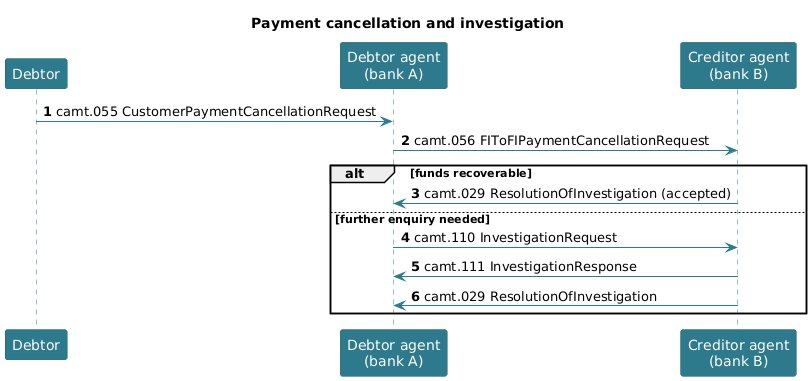

The diagram above was rendered by PlantUML. Its source (embedded in the PNG):
@startuml
title Payment cancellation and investigation
autonumber
skinparam shadowing false
skinparam sequence {
  ParticipantBackgroundColor #2C7A8C
  ParticipantBorderColor #215E6C
  ParticipantFontColor white
  LifeLineBorderColor #2C7A8C
  ArrowColor #2C7A8C
}
skinparam noteBackgroundColor #E4F1F5
skinparam noteBorderColor #2C7A8C

participant "Debtor" as D
participant "Debtor agent\n(bank A)" as A
participant "Creditor agent\n(bank B)" as B

D -> A : camt.055 CustomerPaymentCancellationRequest
A -> B : camt.056 FIToFIPaymentCancellationRequest
alt funds recoverable
  B -> A : camt.029 ResolutionOfInvestigation (accepted)
else further enquiry needed
  A -> B : camt.110 InvestigationRequest
  B -> A : camt.111 InvestigationResponse
  B -> A : camt.029 ResolutionOfInvestigation
end
@enduml